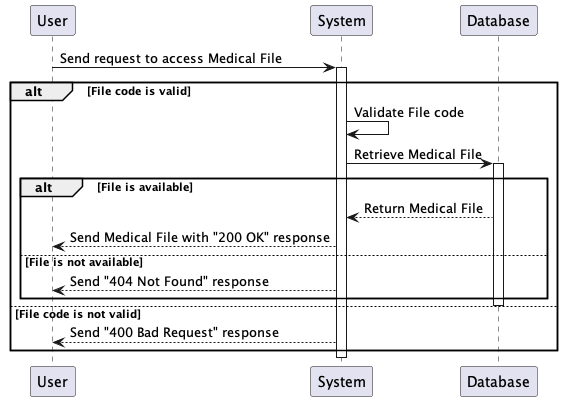

The diagram above was rendered by PlantUML. Its source (embedded in the PNG):
@startuml accessMedicalFile

participant "User" as User
participant "System" as System
participant "Database" as Database

User -> System: Send request to access Medical File
activate System
alt File code is valid
    System -> System: Validate File code
    System -> Database: Retrieve Medical File
    activate Database
    alt File is available
        Database --> System: Return Medical File
        System --> User: Send Medical File with "200 OK" response
    else File is not available
        System --> User: Send "404 Not Found" response
    end
    deactivate Database
else File code is not valid
    System --> User: Send "400 Bad Request" response
end
deactivate System

@enduml